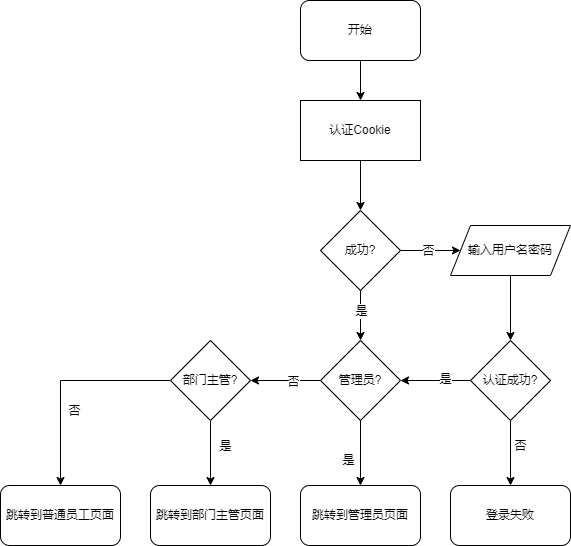

The diagram above was exported from draw.io. Its source (the exported page's mxGraphModel, read from the mxfile embedded in the PNG):
<mxGraphModel dx="1422" dy="865" grid="1" gridSize="10" guides="1" tooltips="1" connect="1" arrows="1" fold="1" page="1" pageScale="1" pageWidth="827" pageHeight="1169" math="0" shadow="0">
  <root>
    <mxCell id="0" />
    <mxCell id="1" parent="0" />
    <mxCell id="monsDYKkHLqiWoZ6fX9k-7" style="edgeStyle=orthogonalEdgeStyle;rounded=0;orthogonalLoop=1;jettySize=auto;html=1;fontSize=12;" edge="1" parent="1" source="monsDYKkHLqiWoZ6fX9k-1" target="monsDYKkHLqiWoZ6fX9k-4">
      <mxGeometry relative="1" as="geometry" />
    </mxCell>
    <mxCell id="monsDYKkHLqiWoZ6fX9k-1" value="开始" style="rounded=1;whiteSpace=wrap;html=1;fontSize=12;" vertex="1" parent="1">
      <mxGeometry x="340" y="30" width="120" height="60" as="geometry" />
    </mxCell>
    <mxCell id="monsDYKkHLqiWoZ6fX9k-14" style="edgeStyle=orthogonalEdgeStyle;rounded=0;orthogonalLoop=1;jettySize=auto;html=1;entryX=0.5;entryY=0;entryDx=0;entryDy=0;fontSize=12;" edge="1" parent="1" source="monsDYKkHLqiWoZ6fX9k-2" target="monsDYKkHLqiWoZ6fX9k-13">
      <mxGeometry relative="1" as="geometry" />
    </mxCell>
    <mxCell id="monsDYKkHLqiWoZ6fX9k-2" value="输入用户名密码" style="shape=parallelogram;perimeter=parallelogramPerimeter;whiteSpace=wrap;html=1;fixedSize=1;fontSize=12;" vertex="1" parent="1">
      <mxGeometry x="490" y="255" width="120" height="50" as="geometry" />
    </mxCell>
    <mxCell id="monsDYKkHLqiWoZ6fX9k-9" style="edgeStyle=orthogonalEdgeStyle;rounded=0;orthogonalLoop=1;jettySize=auto;html=1;fontSize=12;" edge="1" parent="1" source="monsDYKkHLqiWoZ6fX9k-3" target="monsDYKkHLqiWoZ6fX9k-5">
      <mxGeometry relative="1" as="geometry" />
    </mxCell>
    <mxCell id="monsDYKkHLqiWoZ6fX9k-12" value="是" style="edgeLabel;html=1;align=center;verticalAlign=middle;resizable=0;points=[];fontSize=12;" vertex="1" connectable="0" parent="monsDYKkHLqiWoZ6fX9k-9">
      <mxGeometry x="-0.0765" y="1" relative="1" as="geometry">
        <mxPoint x="-1" y="-3" as="offset" />
      </mxGeometry>
    </mxCell>
    <mxCell id="monsDYKkHLqiWoZ6fX9k-10" style="edgeStyle=orthogonalEdgeStyle;rounded=0;orthogonalLoop=1;jettySize=auto;html=1;entryX=0;entryY=0.5;entryDx=0;entryDy=0;fontSize=12;" edge="1" parent="1" source="monsDYKkHLqiWoZ6fX9k-3" target="monsDYKkHLqiWoZ6fX9k-2">
      <mxGeometry relative="1" as="geometry">
        <Array as="points" />
      </mxGeometry>
    </mxCell>
    <mxCell id="monsDYKkHLqiWoZ6fX9k-11" value="否" style="edgeLabel;html=1;align=center;verticalAlign=middle;resizable=0;points=[];fontSize=12;" vertex="1" connectable="0" parent="monsDYKkHLqiWoZ6fX9k-10">
      <mxGeometry x="-0.3722" y="3" relative="1" as="geometry">
        <mxPoint x="8" y="3" as="offset" />
      </mxGeometry>
    </mxCell>
    <mxCell id="monsDYKkHLqiWoZ6fX9k-3" value="成功?" style="rhombus;whiteSpace=wrap;html=1;fontSize=12;" vertex="1" parent="1">
      <mxGeometry x="360" y="240" width="80" height="80" as="geometry" />
    </mxCell>
    <mxCell id="monsDYKkHLqiWoZ6fX9k-8" style="edgeStyle=orthogonalEdgeStyle;rounded=0;orthogonalLoop=1;jettySize=auto;html=1;fontSize=12;" edge="1" parent="1" source="monsDYKkHLqiWoZ6fX9k-4" target="monsDYKkHLqiWoZ6fX9k-3">
      <mxGeometry relative="1" as="geometry" />
    </mxCell>
    <mxCell id="monsDYKkHLqiWoZ6fX9k-4" value="认证Cookie" style="rounded=0;whiteSpace=wrap;html=1;fontSize=12;" vertex="1" parent="1">
      <mxGeometry x="340" y="130" width="120" height="60" as="geometry" />
    </mxCell>
    <mxCell id="monsDYKkHLqiWoZ6fX9k-30" style="edgeStyle=orthogonalEdgeStyle;rounded=0;orthogonalLoop=1;jettySize=auto;html=1;entryX=0.5;entryY=0;entryDx=0;entryDy=0;fontSize=12;" edge="1" parent="1" source="monsDYKkHLqiWoZ6fX9k-5" target="monsDYKkHLqiWoZ6fX9k-22">
      <mxGeometry relative="1" as="geometry" />
    </mxCell>
    <mxCell id="monsDYKkHLqiWoZ6fX9k-31" value="是" style="edgeLabel;html=1;align=center;verticalAlign=middle;resizable=0;points=[];fontSize=12;" vertex="1" connectable="0" parent="monsDYKkHLqiWoZ6fX9k-30">
      <mxGeometry x="0.2" y="-1" relative="1" as="geometry">
        <mxPoint x="-12" as="offset" />
      </mxGeometry>
    </mxCell>
    <mxCell id="monsDYKkHLqiWoZ6fX9k-32" style="edgeStyle=orthogonalEdgeStyle;rounded=0;orthogonalLoop=1;jettySize=auto;html=1;entryX=1;entryY=0.5;entryDx=0;entryDy=0;fontSize=12;" edge="1" parent="1" source="monsDYKkHLqiWoZ6fX9k-5" target="monsDYKkHLqiWoZ6fX9k-6">
      <mxGeometry relative="1" as="geometry" />
    </mxCell>
    <mxCell id="monsDYKkHLqiWoZ6fX9k-33" value="否" style="edgeLabel;html=1;align=center;verticalAlign=middle;resizable=0;points=[];fontSize=12;" vertex="1" connectable="0" parent="monsDYKkHLqiWoZ6fX9k-32">
      <mxGeometry x="-0.2014" y="1" relative="1" as="geometry">
        <mxPoint as="offset" />
      </mxGeometry>
    </mxCell>
    <mxCell id="monsDYKkHLqiWoZ6fX9k-5" value="管理员?" style="rhombus;whiteSpace=wrap;html=1;fontSize=12;" vertex="1" parent="1">
      <mxGeometry x="360" y="370" width="80" height="80" as="geometry" />
    </mxCell>
    <mxCell id="monsDYKkHLqiWoZ6fX9k-34" style="edgeStyle=orthogonalEdgeStyle;rounded=0;orthogonalLoop=1;jettySize=auto;html=1;entryX=0.5;entryY=0;entryDx=0;entryDy=0;fontSize=12;" edge="1" parent="1" source="monsDYKkHLqiWoZ6fX9k-6" target="monsDYKkHLqiWoZ6fX9k-25">
      <mxGeometry relative="1" as="geometry" />
    </mxCell>
    <mxCell id="monsDYKkHLqiWoZ6fX9k-35" value="是" style="edgeLabel;html=1;align=center;verticalAlign=middle;resizable=0;points=[];fontSize=12;" vertex="1" connectable="0" parent="monsDYKkHLqiWoZ6fX9k-34">
      <mxGeometry x="-0.2183" y="1" relative="1" as="geometry">
        <mxPoint x="13" as="offset" />
      </mxGeometry>
    </mxCell>
    <mxCell id="monsDYKkHLqiWoZ6fX9k-36" style="edgeStyle=orthogonalEdgeStyle;rounded=0;orthogonalLoop=1;jettySize=auto;html=1;entryX=0.5;entryY=0;entryDx=0;entryDy=0;fontSize=12;" edge="1" parent="1" source="monsDYKkHLqiWoZ6fX9k-6" target="monsDYKkHLqiWoZ6fX9k-24">
      <mxGeometry relative="1" as="geometry">
        <Array as="points">
          <mxPoint x="100" y="410" />
        </Array>
      </mxGeometry>
    </mxCell>
    <mxCell id="monsDYKkHLqiWoZ6fX9k-37" value="否" style="edgeLabel;html=1;align=center;verticalAlign=middle;resizable=0;points=[];fontSize=12;" vertex="1" connectable="0" parent="monsDYKkHLqiWoZ6fX9k-36">
      <mxGeometry x="-0.0968" relative="1" as="geometry">
        <mxPoint y="30" as="offset" />
      </mxGeometry>
    </mxCell>
    <mxCell id="monsDYKkHLqiWoZ6fX9k-6" value="部门主管?" style="rhombus;whiteSpace=wrap;html=1;fontSize=12;" vertex="1" parent="1">
      <mxGeometry x="210" y="370" width="80" height="80" as="geometry" />
    </mxCell>
    <mxCell id="monsDYKkHLqiWoZ6fX9k-16" style="edgeStyle=orthogonalEdgeStyle;rounded=0;orthogonalLoop=1;jettySize=auto;html=1;entryX=0.5;entryY=0;entryDx=0;entryDy=0;fontSize=12;" edge="1" parent="1" source="monsDYKkHLqiWoZ6fX9k-13" target="monsDYKkHLqiWoZ6fX9k-15">
      <mxGeometry relative="1" as="geometry" />
    </mxCell>
    <mxCell id="monsDYKkHLqiWoZ6fX9k-19" value="否" style="edgeLabel;html=1;align=center;verticalAlign=middle;resizable=0;points=[];fontSize=12;" vertex="1" connectable="0" parent="monsDYKkHLqiWoZ6fX9k-16">
      <mxGeometry x="-0.232" y="1" relative="1" as="geometry">
        <mxPoint x="8" as="offset" />
      </mxGeometry>
    </mxCell>
    <mxCell id="monsDYKkHLqiWoZ6fX9k-17" style="edgeStyle=orthogonalEdgeStyle;rounded=0;orthogonalLoop=1;jettySize=auto;html=1;entryX=1;entryY=0.5;entryDx=0;entryDy=0;fontSize=12;" edge="1" parent="1" source="monsDYKkHLqiWoZ6fX9k-13" target="monsDYKkHLqiWoZ6fX9k-5">
      <mxGeometry relative="1" as="geometry" />
    </mxCell>
    <mxCell id="monsDYKkHLqiWoZ6fX9k-18" value="是" style="edgeLabel;html=1;align=center;verticalAlign=middle;resizable=0;points=[];fontSize=12;" vertex="1" connectable="0" parent="monsDYKkHLqiWoZ6fX9k-17">
      <mxGeometry x="-0.2509" y="-2" relative="1" as="geometry">
        <mxPoint as="offset" />
      </mxGeometry>
    </mxCell>
    <mxCell id="monsDYKkHLqiWoZ6fX9k-13" value="认证成功?" style="rhombus;whiteSpace=wrap;html=1;fontSize=12;" vertex="1" parent="1">
      <mxGeometry x="510" y="370" width="80" height="80" as="geometry" />
    </mxCell>
    <mxCell id="monsDYKkHLqiWoZ6fX9k-15" value="登录失败" style="rounded=1;whiteSpace=wrap;html=1;fontSize=12;" vertex="1" parent="1">
      <mxGeometry x="490" y="515" width="120" height="60" as="geometry" />
    </mxCell>
    <mxCell id="monsDYKkHLqiWoZ6fX9k-22" value="跳转到管理员页面" style="rounded=1;whiteSpace=wrap;html=1;fontSize=12;" vertex="1" parent="1">
      <mxGeometry x="340" y="515" width="120" height="60" as="geometry" />
    </mxCell>
    <mxCell id="monsDYKkHLqiWoZ6fX9k-24" value="跳转到普通员工页面" style="rounded=1;whiteSpace=wrap;html=1;fontSize=12;" vertex="1" parent="1">
      <mxGeometry x="40" y="515" width="120" height="60" as="geometry" />
    </mxCell>
    <mxCell id="monsDYKkHLqiWoZ6fX9k-25" value="跳转到部门主管页面" style="rounded=1;whiteSpace=wrap;html=1;fontSize=12;" vertex="1" parent="1">
      <mxGeometry x="190" y="515" width="120" height="60" as="geometry" />
    </mxCell>
  </root>
</mxGraphModel>